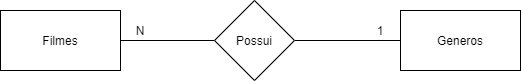

The diagram above was exported from draw.io. Its source (the exported page's mxGraphModel, read from the mxfile embedded in the PNG):
<mxGraphModel dx="868" dy="450" grid="1" gridSize="10" guides="1" tooltips="1" connect="1" arrows="1" fold="1" page="1" pageScale="1" pageWidth="827" pageHeight="1169" math="0" shadow="0">
  <root>
    <mxCell id="0" />
    <mxCell id="1" parent="0" />
    <mxCell id="AKJqWsIOjp5FPUOQECAO-9" style="edgeStyle=orthogonalEdgeStyle;orthogonalLoop=1;jettySize=auto;html=1;exitX=1;exitY=0.5;exitDx=0;exitDy=0;entryX=0;entryY=0.5;entryDx=0;entryDy=0;strokeColor=#000000;curved=1;endArrow=none;endFill=0;" edge="1" parent="1" source="AKJqWsIOjp5FPUOQECAO-1" target="AKJqWsIOjp5FPUOQECAO-3">
      <mxGeometry relative="1" as="geometry" />
    </mxCell>
    <mxCell id="AKJqWsIOjp5FPUOQECAO-1" value="&lt;font style=&quot;vertical-align: inherit&quot;&gt;&lt;font style=&quot;vertical-align: inherit&quot;&gt;Filmes&lt;/font&gt;&lt;/font&gt;" style="rounded=0;whiteSpace=wrap;html=1;" vertex="1" parent="1">
      <mxGeometry x="160" y="120" width="120" height="60" as="geometry" />
    </mxCell>
    <mxCell id="AKJqWsIOjp5FPUOQECAO-2" value="&lt;font style=&quot;vertical-align: inherit&quot;&gt;&lt;font style=&quot;vertical-align: inherit&quot;&gt;Generos&lt;/font&gt;&lt;/font&gt;" style="rounded=0;whiteSpace=wrap;html=1;" vertex="1" parent="1">
      <mxGeometry x="560" y="120" width="120" height="60" as="geometry" />
    </mxCell>
    <mxCell id="AKJqWsIOjp5FPUOQECAO-10" style="edgeStyle=orthogonalEdgeStyle;curved=1;orthogonalLoop=1;jettySize=auto;html=1;exitX=1;exitY=0.5;exitDx=0;exitDy=0;entryX=0;entryY=0.5;entryDx=0;entryDy=0;endArrow=none;endFill=0;strokeColor=#000000;" edge="1" parent="1" source="AKJqWsIOjp5FPUOQECAO-3" target="AKJqWsIOjp5FPUOQECAO-2">
      <mxGeometry relative="1" as="geometry" />
    </mxCell>
    <mxCell id="AKJqWsIOjp5FPUOQECAO-3" value="&lt;font style=&quot;vertical-align: inherit&quot;&gt;&lt;font style=&quot;vertical-align: inherit&quot;&gt;Possui&lt;/font&gt;&lt;/font&gt;" style="rhombus;whiteSpace=wrap;html=1;" vertex="1" parent="1">
      <mxGeometry x="374" y="110" width="80" height="80" as="geometry" />
    </mxCell>
    <mxCell id="AKJqWsIOjp5FPUOQECAO-11" value="N" style="text;html=1;strokeColor=none;fillColor=none;align=center;verticalAlign=middle;whiteSpace=wrap;rounded=0;" vertex="1" parent="1">
      <mxGeometry x="280" y="130" width="40" height="20" as="geometry" />
    </mxCell>
    <mxCell id="AKJqWsIOjp5FPUOQECAO-12" value="1" style="text;html=1;strokeColor=none;fillColor=none;align=center;verticalAlign=middle;whiteSpace=wrap;rounded=0;" vertex="1" parent="1">
      <mxGeometry x="520" y="130" width="40" height="20" as="geometry" />
    </mxCell>
  </root>
</mxGraphModel>